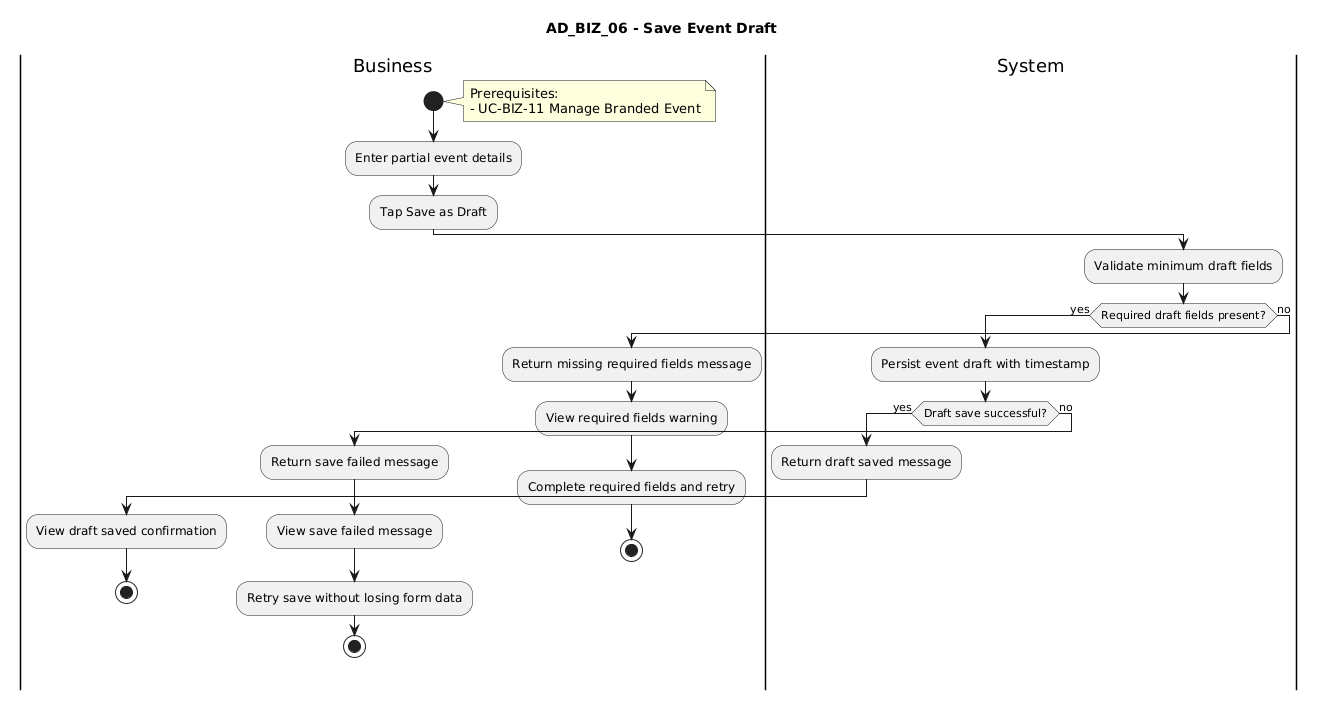

The diagram above was rendered by PlantUML. Its source (embedded in the PNG):
@startuml
title AD_BIZ_06 - Save Event Draft

|Business|
start
note right
Prerequisites:
- UC-BIZ-11 Manage Branded Event
end note
:Enter partial event details;
:Tap Save as Draft;

|System|
:Validate minimum draft fields;
if (Required draft fields present?) then (yes)
  :Persist event draft with timestamp;
  if (Draft save successful?) then (yes)
    :Return draft saved message;
    |Business|
    :View draft saved confirmation;
    stop
  else (no)
    :Return save failed message;
    |Business|
    :View save failed message;
    :Retry save without losing form data;
    stop
  endif
else (no)
  :Return missing required fields message;
  |Business|
  :View required fields warning;
  :Complete required fields and retry;
  stop
endif
@enduml